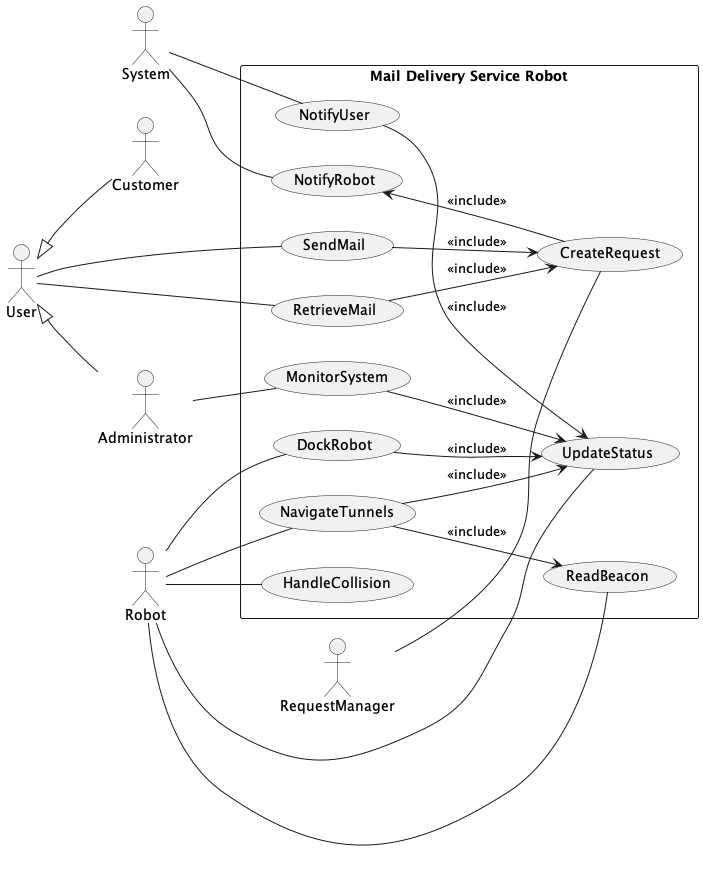

The diagram above was rendered by PlantUML. Its source (embedded in the PNG):
@startuml use_case_diagram

User <|-- Administrator
User <|-- Customer



rectangle Mail<U+0020>Delivery<U+0020>Service<U+0020>Robot {
    left to right direction
    together {
    usecase SendMail
    usecase RetrieveMail
    usecase NotifyRobot
    usecase MonitorSystem
    }
    usecase ReadBeacon
    usecase NotifyUser
    usecase NavigateTunnels
    usecase DockRobot
    usecase UpdateStatus
    usecase HandleCollision
    usecase CreateRequest
    usecase NotifyUser
    
    
    SendMail --> CreateRequest : <<include>>
    RetrieveMail --> CreateRequest : <<include>>
    CreateRequest --> NotifyRobot : <<include>>
    MonitorSystem --> UpdateStatus : <<include>>
    NotifyUser --> UpdateStatus : <<include>>
    NavigateTunnels --> ReadBeacon : <<include>>
    NavigateTunnels --> UpdateStatus : <<include>>
    DockRobot --> UpdateStatus : <<include>>


}
actor Robot
actor RequestManager
actor System

RequestManager -- CreateRequest
User -- SendMail
User -- RetrieveMail
Administrator -- MonitorSystem
System -- NotifyRobot
System -- NotifyUser
Robot -- NavigateTunnels
Robot -- ReadBeacon
Robot -- DockRobot
Robot -- HandleCollision
Robot -- UpdateStatus
@enduml